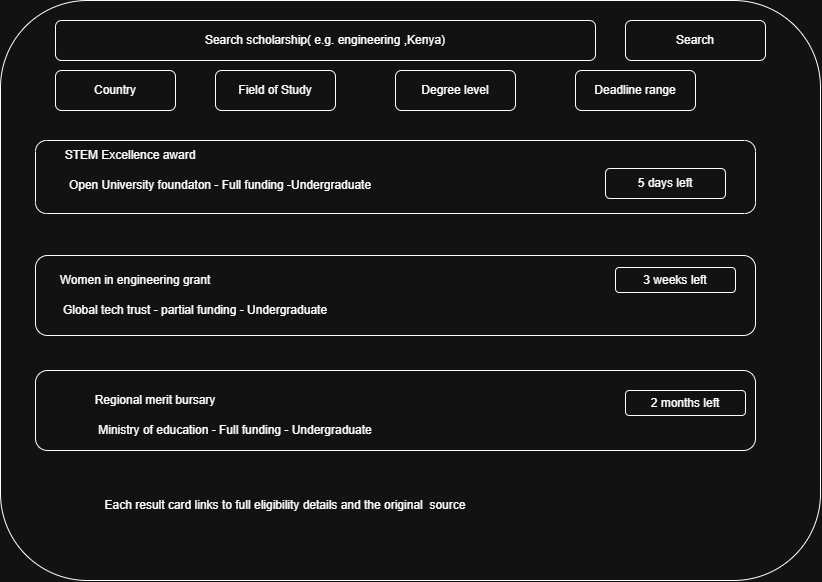

The diagram above was exported from draw.io. Its source (the exported page's mxGraphModel, read from the mxfile embedded in the PNG):
<mxGraphModel dx="842" dy="459" grid="1" gridSize="10" guides="1" tooltips="1" connect="1" arrows="1" fold="1" page="1" pageScale="1" pageWidth="850" pageHeight="1100" math="0" shadow="0">
  <root>
    <mxCell id="0" />
    <mxCell id="1" parent="0" />
    <mxCell id="FXGrWf8G_Uv-MpO5nvU9-4" parent="1" style="rounded=1;whiteSpace=wrap;html=1;" value="" vertex="1">
      <mxGeometry height="580" width="820" x="15" y="940" as="geometry" />
    </mxCell>
    <mxCell id="FXGrWf8G_Uv-MpO5nvU9-5" parent="1" style="rounded=1;whiteSpace=wrap;html=1;" value="Search scholarship( e.g. engineering ,Kenya)" vertex="1">
      <mxGeometry height="40" width="540" x="70" y="960" as="geometry" />
    </mxCell>
    <mxCell id="FXGrWf8G_Uv-MpO5nvU9-6" parent="1" style="rounded=1;whiteSpace=wrap;html=1;" value="Search" vertex="1">
      <mxGeometry height="40" width="140" x="640" y="960" as="geometry" />
    </mxCell>
    <mxCell id="FXGrWf8G_Uv-MpO5nvU9-9" parent="1" style="rounded=1;whiteSpace=wrap;html=1;" value="Country" vertex="1">
      <mxGeometry height="40" width="120" x="70" y="1010" as="geometry" />
    </mxCell>
    <mxCell id="FXGrWf8G_Uv-MpO5nvU9-10" parent="1" style="rounded=1;whiteSpace=wrap;html=1;" value="Field of Study" vertex="1">
      <mxGeometry height="40" width="120" x="230" y="1010" as="geometry" />
    </mxCell>
    <mxCell id="FXGrWf8G_Uv-MpO5nvU9-11" parent="1" style="rounded=1;whiteSpace=wrap;html=1;" value="Degree level" vertex="1">
      <mxGeometry height="40" width="120" x="410" y="1010" as="geometry" />
    </mxCell>
    <mxCell id="FXGrWf8G_Uv-MpO5nvU9-12" parent="1" style="rounded=1;whiteSpace=wrap;html=1;" value="Deadline range" vertex="1">
      <mxGeometry height="40" width="120" x="590" y="1010" as="geometry" />
    </mxCell>
    <mxCell id="FXGrWf8G_Uv-MpO5nvU9-13" parent="1" style="rounded=1;whiteSpace=wrap;html=1;" value="" vertex="1">
      <mxGeometry height="73" width="720" x="50" y="1080" as="geometry" />
    </mxCell>
    <mxCell id="FXGrWf8G_Uv-MpO5nvU9-14" parent="1" style="rounded=1;whiteSpace=wrap;html=1;" value="" vertex="1">
      <mxGeometry height="80" width="720" x="50" y="1310" as="geometry" />
    </mxCell>
    <mxCell id="FXGrWf8G_Uv-MpO5nvU9-15" parent="1" style="rounded=1;whiteSpace=wrap;html=1;" value="" vertex="1">
      <mxGeometry height="80" width="720" x="50" y="1195" as="geometry" />
    </mxCell>
    <mxCell id="FXGrWf8G_Uv-MpO5nvU9-18" parent="1" style="rounded=1;whiteSpace=wrap;html=1;" value="5 days left" vertex="1">
      <mxGeometry height="30" width="120" x="620" y="1108" as="geometry" />
    </mxCell>
    <mxCell id="FXGrWf8G_Uv-MpO5nvU9-19" parent="1" style="rounded=1;whiteSpace=wrap;html=1;" value="3 weeks left" vertex="1">
      <mxGeometry height="25" width="120" x="630" y="1207" as="geometry" />
    </mxCell>
    <mxCell id="FXGrWf8G_Uv-MpO5nvU9-20" parent="1" style="rounded=1;whiteSpace=wrap;html=1;" value="2 months left" vertex="1">
      <mxGeometry height="25" width="120" x="640" y="1330" as="geometry" />
    </mxCell>
    <mxCell id="FXGrWf8G_Uv-MpO5nvU9-21" parent="1" style="text;html=1;whiteSpace=wrap;strokeColor=none;fillColor=none;align=center;verticalAlign=middle;rounded=0;" value="Each result card links to full eligibility details and the original&amp;nbsp; source" vertex="1">
      <mxGeometry height="30" width="400" x="100" y="1430" as="geometry" />
    </mxCell>
    <mxCell id="FXGrWf8G_Uv-MpO5nvU9-22" parent="1" style="text;html=1;whiteSpace=wrap;strokeColor=none;fillColor=none;align=center;verticalAlign=middle;rounded=0;" value="STEM Excellence award" vertex="1">
      <mxGeometry height="30" width="150" x="70" y="1080" as="geometry" />
    </mxCell>
    <mxCell id="FXGrWf8G_Uv-MpO5nvU9-23" parent="1" style="text;html=1;whiteSpace=wrap;strokeColor=none;fillColor=none;align=center;verticalAlign=middle;rounded=0;" value="Open University foundaton - Full funding -Undergraduate" vertex="1">
      <mxGeometry height="30" width="310" x="80" y="1110" as="geometry" />
    </mxCell>
    <mxCell id="FXGrWf8G_Uv-MpO5nvU9-24" parent="1" style="text;html=1;whiteSpace=wrap;strokeColor=none;fillColor=none;align=center;verticalAlign=middle;rounded=0;" value="Women in engineering grant" vertex="1">
      <mxGeometry height="30" width="160" x="70" y="1204.5" as="geometry" />
    </mxCell>
    <mxCell id="FXGrWf8G_Uv-MpO5nvU9-25" parent="1" style="text;html=1;whiteSpace=wrap;strokeColor=none;fillColor=none;align=center;verticalAlign=middle;rounded=0;" value="Global tech trust - partial funding - Undergraduate" vertex="1">
      <mxGeometry height="30" width="280" x="70" y="1234.5" as="geometry" />
    </mxCell>
    <mxCell id="FXGrWf8G_Uv-MpO5nvU9-26" parent="1" style="text;html=1;whiteSpace=wrap;strokeColor=none;fillColor=none;align=center;verticalAlign=middle;rounded=0;" value="Regional merit bursary" vertex="1">
      <mxGeometry height="30" width="220" x="60" y="1325" as="geometry" />
    </mxCell>
    <mxCell id="FXGrWf8G_Uv-MpO5nvU9-27" parent="1" style="text;html=1;whiteSpace=wrap;strokeColor=none;fillColor=none;align=center;verticalAlign=middle;rounded=0;" value="Ministry of education - Full funding - Undergraduate" vertex="1">
      <mxGeometry height="30" width="300" x="100" y="1355" as="geometry" />
    </mxCell>
  </root>
</mxGraphModel>